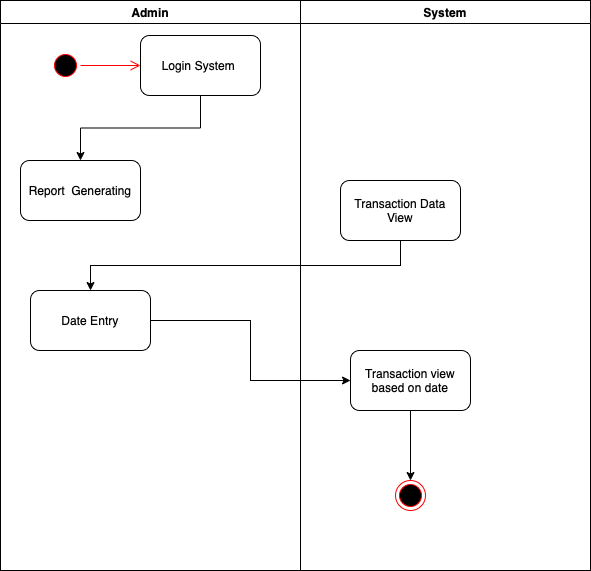

The diagram above was exported from draw.io. Its source (the exported page's mxGraphModel, read from the mxfile embedded in the PNG):
<mxGraphModel dx="761" dy="645" grid="1" gridSize="10" guides="1" tooltips="1" connect="1" arrows="1" fold="1" page="1" pageScale="1" pageWidth="827" pageHeight="1169" math="0" shadow="0">
  <root>
    <mxCell id="0" />
    <mxCell id="1" parent="0" />
    <mxCell id="XVXoQSfWx4M0t8_IFzPu-1" value="" style="ellipse;html=1;shape=startState;fillColor=#000000;strokeColor=#ff0000;" vertex="1" parent="1">
      <mxGeometry x="90" y="60" width="30" height="30" as="geometry" />
    </mxCell>
    <mxCell id="XVXoQSfWx4M0t8_IFzPu-2" value="" style="edgeStyle=orthogonalEdgeStyle;html=1;verticalAlign=bottom;endArrow=open;endSize=8;strokeColor=#ff0000;rounded=0;" edge="1" source="XVXoQSfWx4M0t8_IFzPu-1" parent="1">
      <mxGeometry relative="1" as="geometry">
        <mxPoint x="180" y="75" as="targetPoint" />
      </mxGeometry>
    </mxCell>
    <mxCell id="XVXoQSfWx4M0t8_IFzPu-5" style="edgeStyle=orthogonalEdgeStyle;rounded=0;orthogonalLoop=1;jettySize=auto;html=1;exitX=0.5;exitY=1;exitDx=0;exitDy=0;entryX=0.5;entryY=0;entryDx=0;entryDy=0;" edge="1" parent="1" source="XVXoQSfWx4M0t8_IFzPu-3" target="XVXoQSfWx4M0t8_IFzPu-4">
      <mxGeometry relative="1" as="geometry" />
    </mxCell>
    <mxCell id="XVXoQSfWx4M0t8_IFzPu-3" value="Login System&amp;nbsp;" style="rounded=1;whiteSpace=wrap;html=1;" vertex="1" parent="1">
      <mxGeometry x="180" y="45" width="120" height="60" as="geometry" />
    </mxCell>
    <mxCell id="XVXoQSfWx4M0t8_IFzPu-4" value="Report &amp;nbsp;Generating" style="rounded=1;whiteSpace=wrap;html=1;" vertex="1" parent="1">
      <mxGeometry x="60" y="170" width="120" height="60" as="geometry" />
    </mxCell>
    <mxCell id="XVXoQSfWx4M0t8_IFzPu-10" style="edgeStyle=orthogonalEdgeStyle;rounded=0;orthogonalLoop=1;jettySize=auto;html=1;exitX=1;exitY=0.5;exitDx=0;exitDy=0;" edge="1" parent="1" source="XVXoQSfWx4M0t8_IFzPu-6" target="XVXoQSfWx4M0t8_IFzPu-8">
      <mxGeometry relative="1" as="geometry" />
    </mxCell>
    <mxCell id="XVXoQSfWx4M0t8_IFzPu-6" value="Date Entry" style="rounded=1;whiteSpace=wrap;html=1;" vertex="1" parent="1">
      <mxGeometry x="70" y="300" width="120" height="60" as="geometry" />
    </mxCell>
    <mxCell id="XVXoQSfWx4M0t8_IFzPu-9" style="edgeStyle=orthogonalEdgeStyle;rounded=0;orthogonalLoop=1;jettySize=auto;html=1;exitX=0.5;exitY=1;exitDx=0;exitDy=0;entryX=0.5;entryY=0;entryDx=0;entryDy=0;" edge="1" parent="1" source="XVXoQSfWx4M0t8_IFzPu-7" target="XVXoQSfWx4M0t8_IFzPu-6">
      <mxGeometry relative="1" as="geometry" />
    </mxCell>
    <mxCell id="XVXoQSfWx4M0t8_IFzPu-7" value="Transaction Data View" style="rounded=1;whiteSpace=wrap;html=1;" vertex="1" parent="1">
      <mxGeometry x="380" y="190" width="120" height="60" as="geometry" />
    </mxCell>
    <mxCell id="XVXoQSfWx4M0t8_IFzPu-13" style="edgeStyle=orthogonalEdgeStyle;rounded=0;orthogonalLoop=1;jettySize=auto;html=1;exitX=0.5;exitY=1;exitDx=0;exitDy=0;entryX=0.5;entryY=0;entryDx=0;entryDy=0;" edge="1" parent="1" source="XVXoQSfWx4M0t8_IFzPu-8" target="XVXoQSfWx4M0t8_IFzPu-12">
      <mxGeometry relative="1" as="geometry" />
    </mxCell>
    <mxCell id="XVXoQSfWx4M0t8_IFzPu-8" value="Transaction view based on date" style="rounded=1;whiteSpace=wrap;html=1;" vertex="1" parent="1">
      <mxGeometry x="390" y="360" width="120" height="60" as="geometry" />
    </mxCell>
    <mxCell id="XVXoQSfWx4M0t8_IFzPu-12" value="" style="ellipse;html=1;shape=endState;fillColor=#000000;strokeColor=#ff0000;" vertex="1" parent="1">
      <mxGeometry x="435" y="490" width="30" height="30" as="geometry" />
    </mxCell>
    <mxCell id="XVXoQSfWx4M0t8_IFzPu-14" value="Admin" style="swimlane;" vertex="1" parent="1">
      <mxGeometry x="40" y="10" width="300" height="570" as="geometry" />
    </mxCell>
    <mxCell id="XVXoQSfWx4M0t8_IFzPu-16" value="System" style="swimlane;" vertex="1" parent="1">
      <mxGeometry x="340" y="10" width="290" height="570" as="geometry" />
    </mxCell>
  </root>
</mxGraphModel>